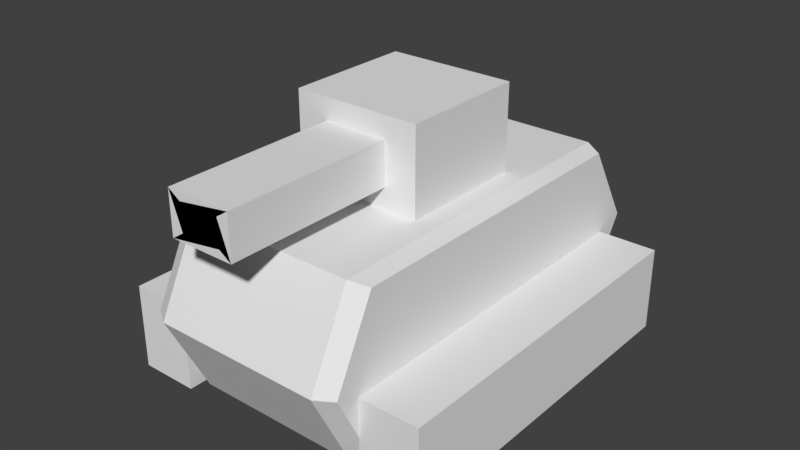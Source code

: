 # Source: MiniTankV1.blend  (saved by Blender 2.79.0; exported with 4.5.12 LTS)
import bpy
from mathutils import Matrix  # noqa: F401  (used for matrix-valued properties, if any)

bpy.ops.wm.read_factory_settings(use_empty=True)
scene = bpy.context.scene
scene.name = 'Scene'

# ---- collections
col_collection_1 = bpy.data.collections.new('Collection 1'); scene.collection.children.link(col_collection_1)

# ---- world
world_world = bpy.data.worlds.new('World'); scene.world = world_world
world_world.color = (0.05088, 0.05088, 0.05088)
world_world.use_sun_shadow = False
world_world.sun_shadow_jitter_overblur = 0.0
world_world.cycles.sampling_method = 'MANUAL'

# ---- meshes
me_cube_004 = bpy.data.meshes.new('Cube.004')
me_cube_004.from_pydata([(-1.0, -1.0, -1.0), (-1.0, -1.0, 1.0), (-1.0, 1.0, -1.0), (-1.0, 1.0, 1.0), (1.0, -1.0, -1.0), (1.0, -1.0, 1.0), (1.0, 1.0, -1.0), (1.0, 1.0, 1.0), (-1.0, -1.0, -1.0), (-1.0, -1.0, 1.0), (1.0, -1.0, 1.0), (1.0, -1.0, -1.0), (-0.5, -1.0, -0.5), (-0.5, -1.0, 0.5), (0.5, -1.0, 0.5), (0.5, -1.0, -0.5), (-0.5, -3.667, -0.5), (-0.5, -3.667, 0.5), (0.5, -3.667, 0.5), (0.5, -3.667, -0.5), (0.3127, -3.667, 0.3127), (0.3127, -3.667, -0.3127), (-0.3127, -3.667, -0.3127), (-0.3127, -3.667, 0.3127), (0.04464, -2.034, -0.9901)], [], [(0, 1, 3, 2), (2, 3, 7, 6), (6, 7, 5, 4), (1, 0, 8, 9), (2, 6, 4, 0), (7, 3, 1, 5), (8, 11, 15, 12), (0, 4, 11, 8), (5, 1, 9, 10), (4, 5, 10, 11), (14, 13, 17, 18), (9, 8, 12, 13), (10, 9, 13, 14), (11, 10, 14, 15), (16, 19, 23, 20), (15, 14, 18, 19), (12, 15, 19, 16), (13, 12, 16, 17), (17, 16, 20, 21), (18, 17, 21, 22), (19, 18, 22, 23)])
me_cube_004.use_remesh_preserve_volume = False
me_cube_004.use_remesh_preserve_attributes = False
me_cube_004.use_mirror_vertex_groups = False
me_cube_004.update()
me_cube_002 = bpy.data.meshes.new('Cube.002')
me_cube_002.from_pydata([(-1.0, -1.0, -1.0), (-1.0, -1.0, 1.0), (-1.0, 1.0, -1.0), (-1.0, 1.0, 1.0), (1.0, -1.0, -1.0), (1.0, -1.0, 1.0), (1.0, 1.0, -1.0), (1.0, 1.0, 1.0), (1.0, 1.0, 1.0), (1.0, 1.0, -1.0), (1.0, -1.0, -1.0), (1.0, -1.0, 1.0)], [], [(0, 1, 3, 2), (2, 3, 7, 6), (6, 7, 8, 9), (4, 5, 1, 0), (2, 6, 4, 0), (7, 3, 1, 5), (9, 8, 11, 10), (5, 4, 10, 11), (4, 6, 9, 10), (7, 5, 11, 8)])
me_cube_002.use_remesh_preserve_volume = False
me_cube_002.use_remesh_preserve_attributes = False
me_cube_002.use_mirror_vertex_groups = False
me_cube_002.update()
me_cube_001 = bpy.data.meshes.new('Cube.001')
me_cube_001.from_pydata([(-1.0, -1.0, -1.0), (-1.0, -1.0, 1.0), (-1.0, 1.0, -1.0), (-1.0, 1.0, 1.0), (1.0, -1.0, -1.0), (1.0, -1.0, 1.0), (1.0, 1.0, -1.0), (1.0, 1.0, 1.0), (-1.0, -1.25, 0.0), (-1.0, 1.3, 0.0), (1.0, 1.3, 0.0), (1.0, -1.25, 0.0), (1.0, -1.0, -1.0), (1.0, -1.0, 1.0), (1.0, 1.0, -1.0), (1.0, 1.0, 1.0), (1.0, 1.0, 1.0), (1.0, -1.0, -1.0), (1.0, -1.0, 1.0), (1.0, 1.0, -1.0), (1.0, 1.0, 1.0), (1.2, 1.235, 0.0), (1.2, 0.9504, -0.95), (1.2, -0.9496, -0.95), (1.2, 0.9504, 0.95), (1.2, -0.9496, 0.95), (1.2, -1.187, 0.0), (-1.2, 0.9504, -0.95), (-1.2, -0.9496, -0.95), (-1.2, -1.187, 0.0), (-1.2, -0.9496, 0.95), (-1.2, 0.9504, 0.95), (-1.2, 1.235, 0.0)], [(10, 11)], [(0, 8, 29, 28), (9, 3, 7, 10), (7, 5, 25, 24), (11, 5, 1, 8), (2, 6, 4, 0), (7, 3, 1, 5), (4, 11, 8, 0), (10, 7, 24, 21), (2, 9, 10, 6), (9, 2, 27, 32), (7, 5, 13, 15), (6, 4, 12, 14), (14, 12, 17, 19), (15, 13, 18, 20), (7, 15, 20, 16), (21, 24, 25, 26), (22, 21, 26, 23), (6, 10, 21, 22), (5, 11, 26, 25), (11, 4, 23, 26), (4, 6, 22, 23), (29, 30, 31, 32), (28, 29, 32, 27), (8, 1, 30, 29), (3, 9, 32, 31), (1, 3, 31, 30), (2, 0, 28, 27)])
me_cube_001.use_remesh_preserve_volume = False
me_cube_001.use_remesh_preserve_attributes = False
me_cube_001.use_mirror_vertex_groups = False
me_cube_001.update()
me_cube_003 = bpy.data.meshes.new('Cube.003')
me_cube_003.from_pydata([(-1.0, -1.0, -1.0), (-1.0, -1.0, 1.0), (-1.0, 1.0, -1.0), (-1.0, 1.0, 1.0), (1.0, -1.0, -1.0), (1.0, -1.0, 1.0), (1.0, 1.0, -1.0), (1.0, 1.0, 1.0), (1.0, 1.0, 1.0), (1.0, 1.0, -1.0), (1.0, -1.0, -1.0), (1.0, -1.0, 1.0)], [], [(0, 1, 3, 2), (2, 3, 7, 6), (6, 7, 8, 9), (4, 5, 1, 0), (2, 6, 4, 0), (7, 3, 1, 5), (9, 8, 11, 10), (5, 4, 10, 11), (4, 6, 9, 10), (7, 5, 11, 8)])
me_cube_003.use_remesh_preserve_volume = False
me_cube_003.use_remesh_preserve_attributes = False
me_cube_003.use_mirror_vertex_groups = False
me_cube_003.update()

# ---- objects
ob_cannon = bpy.data.objects.new('Cannon', me_cube_004)
ob_righttire = bpy.data.objects.new('RightTire', me_cube_002)
ob_tankbody = bpy.data.objects.new('TankBody', me_cube_001)
ob_lefttire = bpy.data.objects.new('LeftTire', me_cube_003)

# ---- transforms, parenting, visibility, modifiers, constraints
ob_cannon.location = (0.0, 0.0, 1.5)
ob_cannon.scale = (0.75, 0.75, 0.5)
ob_cannon.lineart.crease_threshold = 0.0
ob_righttire.location = (1.55, 0.0, -0.6)
ob_righttire.scale = (0.35, 2.1, 0.5)
ob_righttire.lineart.crease_threshold = 0.0
ob_tankbody.location = (0.0, 0.0, 0.0)
ob_tankbody.scale = (1.0, 2.0, 1.0)
ob_tankbody.lineart.crease_threshold = 0.0
ob_lefttire.location = (-1.55, 0.0, -0.6)
ob_lefttire.scale = (0.35, 2.1, 0.5)
ob_lefttire.lineart.crease_threshold = 0.0

# ---- collection membership
col_collection_1.objects.link(ob_cannon)
col_collection_1.objects.link(ob_righttire)
col_collection_1.objects.link(ob_tankbody)
col_collection_1.objects.link(ob_lefttire)

# ---- scene / render settings (as saved in the file)
scene.frame_start = 1; scene.frame_end = 250; scene.frame_set(2)
scene.render.engine = 'BLENDER_EEVEE_NEXT'
scene.render.resolution_percentage = 50
scene.render.dither_intensity = 0.0
scene.cycles.use_denoising = False
scene.cycles.samples = 128
scene.cycles.sampling_pattern = 'TABULATED_SOBOL'
scene.cycles.use_adaptive_sampling = False
scene.cycles.use_light_tree = False
scene.cycles.blur_glossy = 0.0
scene.cycles.sample_clamp_indirect = 0.0
scene.view_settings.view_transform = 'Standard'
bpy.context.view_layer.update()

# ---- added for rendering (the .blend has no active camera and no usable light): camera, sun
cam_auto = bpy.data.cameras.new('AutoCamera')
cam_auto.lens = 50.0
cam_auto.sensor_width = 36.0
cam_auto.clip_end = 1000.0
ob_auto_camera = bpy.data.objects.new('AutoCamera', cam_auto)
scene.collection.objects.link(ob_auto_camera)
ob_auto_camera.location = (6.71489, -8.13287, 5.82192)
ob_auto_camera.rotation_euler = (1.09748, -7.21219e-08, 0.694738)
scene.camera = ob_auto_camera
light_auto_sun = bpy.data.lights.new('AutoSun', 'SUN')
light_auto_sun.energy = 3.0
light_auto_sun.angle = 0.0523599
ob_auto_sun = bpy.data.objects.new('AutoSun', light_auto_sun)
scene.collection.objects.link(ob_auto_sun)
ob_auto_sun.rotation_euler = (0.872665, 0.174533, 0.523599)
bpy.context.view_layer.update()
